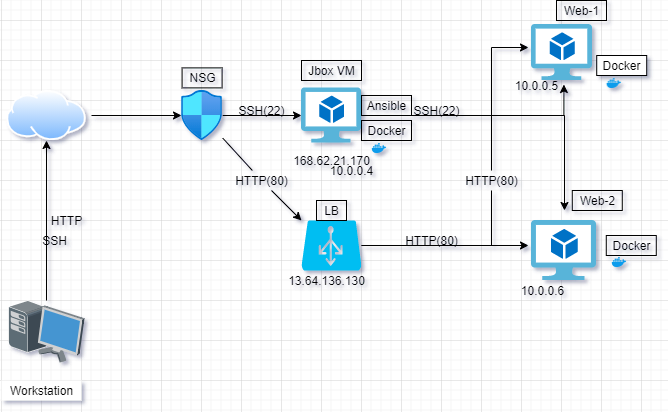

The diagram above was exported from draw.io. Its source (the exported page's mxGraphModel, read from the mxfile embedded in the PNG):
<mxGraphModel dx="782" dy="411" grid="1" gridSize="10" guides="1" tooltips="1" connect="1" arrows="1" fold="1" page="1" pageScale="1" pageWidth="827" pageHeight="1169" background="none" math="0" shadow="0">
  <root>
    <mxCell id="slJGAsfCpuSn8h0-a9qc-0" />
    <mxCell id="slJGAsfCpuSn8h0-a9qc-1" parent="slJGAsfCpuSn8h0-a9qc-0" />
    <mxCell id="slJGAsfCpuSn8h0-a9qc-37" value="" style="edgeStyle=none;rounded=0;orthogonalLoop=1;jettySize=auto;html=1;" parent="slJGAsfCpuSn8h0-a9qc-1" source="slJGAsfCpuSn8h0-a9qc-28" target="slJGAsfCpuSn8h0-a9qc-36" edge="1">
      <mxGeometry relative="1" as="geometry" />
    </mxCell>
    <mxCell id="slJGAsfCpuSn8h0-a9qc-38" style="edgeStyle=none;rounded=0;orthogonalLoop=1;jettySize=auto;html=1;startArrow=none;" parent="slJGAsfCpuSn8h0-a9qc-1" source="slJGAsfCpuSn8h0-a9qc-75" edge="1">
      <mxGeometry relative="1" as="geometry">
        <mxPoint x="340" y="280" as="targetPoint" />
      </mxGeometry>
    </mxCell>
    <mxCell id="slJGAsfCpuSn8h0-a9qc-28" value="" style="aspect=fixed;html=1;points=[];align=center;image;fontSize=12;image=img/lib/azure2/networking/Network_Security_Groups.svg;" parent="slJGAsfCpuSn8h0-a9qc-1" vertex="1">
      <mxGeometry x="220" y="150" width="41.18" height="50" as="geometry" />
    </mxCell>
    <mxCell id="slJGAsfCpuSn8h0-a9qc-33" value="" style="edgeStyle=none;rounded=0;orthogonalLoop=1;jettySize=auto;html=1;" parent="slJGAsfCpuSn8h0-a9qc-1" source="slJGAsfCpuSn8h0-a9qc-30" target="slJGAsfCpuSn8h0-a9qc-28" edge="1">
      <mxGeometry relative="1" as="geometry" />
    </mxCell>
    <mxCell id="slJGAsfCpuSn8h0-a9qc-30" value="" style="aspect=fixed;perimeter=ellipsePerimeter;html=1;align=center;shadow=0;dashed=0;spacingTop=3;image;image=img/lib/active_directory/internet_cloud.svg;fontFamily=Helvetica;fontSize=12;fontColor=#ffffff;strokeColor=#6881B3;strokeWidth=2;fillColor=#CCCCCC;" parent="slJGAsfCpuSn8h0-a9qc-1" vertex="1">
      <mxGeometry x="40" y="150" width="90" height="50" as="geometry" />
    </mxCell>
    <mxCell id="slJGAsfCpuSn8h0-a9qc-32" style="edgeStyle=none;rounded=0;orthogonalLoop=1;jettySize=auto;html=1;entryX=0.5;entryY=1;entryDx=0;entryDy=0;entryPerimeter=0;" parent="slJGAsfCpuSn8h0-a9qc-1" source="slJGAsfCpuSn8h0-a9qc-31" target="slJGAsfCpuSn8h0-a9qc-30" edge="1">
      <mxGeometry relative="1" as="geometry" />
    </mxCell>
    <mxCell id="slJGAsfCpuSn8h0-a9qc-31" value="" style="shadow=0;dashed=0;html=1;labelPosition=center;verticalLabelPosition=bottom;verticalAlign=top;align=center;outlineConnect=0;shape=mxgraph.veeam.3d.workstation;" parent="slJGAsfCpuSn8h0-a9qc-1" vertex="1">
      <mxGeometry x="47" y="360" width="76" height="62" as="geometry" />
    </mxCell>
    <mxCell id="slJGAsfCpuSn8h0-a9qc-54" style="edgeStyle=orthogonalEdgeStyle;rounded=0;orthogonalLoop=1;jettySize=auto;html=1;entryX=0.533;entryY=1.072;entryDx=0;entryDy=0;entryPerimeter=0;" parent="slJGAsfCpuSn8h0-a9qc-1" source="slJGAsfCpuSn8h0-a9qc-36" target="slJGAsfCpuSn8h0-a9qc-49" edge="1">
      <mxGeometry relative="1" as="geometry" />
    </mxCell>
    <mxCell id="slJGAsfCpuSn8h0-a9qc-55" style="edgeStyle=orthogonalEdgeStyle;rounded=0;orthogonalLoop=1;jettySize=auto;html=1;startArrow=none;" parent="slJGAsfCpuSn8h0-a9qc-1" source="slJGAsfCpuSn8h0-a9qc-69" edge="1">
      <mxGeometry relative="1" as="geometry">
        <mxPoint x="603" y="270" as="targetPoint" />
        <Array as="points">
          <mxPoint x="603" y="175" />
        </Array>
      </mxGeometry>
    </mxCell>
    <mxCell id="slJGAsfCpuSn8h0-a9qc-36" value="" style="aspect=fixed;html=1;points=[];align=center;image;fontSize=12;image=img/lib/mscae/Virtual_Machine_2.svg;" parent="slJGAsfCpuSn8h0-a9qc-1" vertex="1">
      <mxGeometry x="340" y="147.4" width="60" height="55.2" as="geometry" />
    </mxCell>
    <mxCell id="slJGAsfCpuSn8h0-a9qc-51" style="edgeStyle=none;rounded=0;orthogonalLoop=1;jettySize=auto;html=1;" parent="slJGAsfCpuSn8h0-a9qc-1" source="slJGAsfCpuSn8h0-a9qc-39" edge="1">
      <mxGeometry relative="1" as="geometry">
        <mxPoint x="567" y="305" as="targetPoint" />
        <Array as="points">
          <mxPoint x="500" y="305" />
        </Array>
      </mxGeometry>
    </mxCell>
    <mxCell id="slJGAsfCpuSn8h0-a9qc-53" style="edgeStyle=orthogonalEdgeStyle;rounded=0;orthogonalLoop=1;jettySize=auto;html=1;startArrow=none;" parent="slJGAsfCpuSn8h0-a9qc-1" source="slJGAsfCpuSn8h0-a9qc-67" edge="1">
      <mxGeometry relative="1" as="geometry">
        <mxPoint x="567" y="107" as="targetPoint" />
        <Array as="points">
          <mxPoint x="530" y="107" />
        </Array>
      </mxGeometry>
    </mxCell>
    <mxCell id="slJGAsfCpuSn8h0-a9qc-39" value="" style="verticalLabelPosition=bottom;html=1;verticalAlign=top;align=center;strokeColor=none;fillColor=#00BEF2;shape=mxgraph.azure.azure_load_balancer;" parent="slJGAsfCpuSn8h0-a9qc-1" vertex="1">
      <mxGeometry x="340" y="280" width="60" height="50" as="geometry" />
    </mxCell>
    <mxCell id="slJGAsfCpuSn8h0-a9qc-49" value="" style="aspect=fixed;html=1;points=[];align=center;image;fontSize=12;image=img/lib/mscae/Virtual_Machine_2.svg;" parent="slJGAsfCpuSn8h0-a9qc-1" vertex="1">
      <mxGeometry x="570" y="84" width="60.87" height="56" as="geometry" />
    </mxCell>
    <mxCell id="slJGAsfCpuSn8h0-a9qc-50" value="" style="aspect=fixed;html=1;points=[];align=center;image;fontSize=12;image=img/lib/mscae/Virtual_Machine_2.svg;" parent="slJGAsfCpuSn8h0-a9qc-1" vertex="1">
      <mxGeometry x="570" y="280" width="65.22" height="60" as="geometry" />
    </mxCell>
    <mxCell id="slJGAsfCpuSn8h0-a9qc-58" value="Jbox VM" style="text;html=1;resizable=0;autosize=1;align=center;verticalAlign=middle;points=[];fillColor=none;rounded=0;strokeColor=#000000;" parent="slJGAsfCpuSn8h0-a9qc-1" vertex="1">
      <mxGeometry x="340" y="120" width="60" height="20" as="geometry" />
    </mxCell>
    <mxCell id="slJGAsfCpuSn8h0-a9qc-59" value="LB" style="text;html=1;resizable=0;autosize=1;align=center;verticalAlign=middle;points=[];fillColor=none;rounded=0;strokeColor=#000000;" parent="slJGAsfCpuSn8h0-a9qc-1" vertex="1">
      <mxGeometry x="355" y="260" width="30" height="20" as="geometry" />
    </mxCell>
    <mxCell id="slJGAsfCpuSn8h0-a9qc-61" value="" style="shape=image;html=1;verticalAlign=top;verticalLabelPosition=bottom;labelBackgroundColor=#ffffff;imageAspect=0;aspect=fixed;image=https://cdn4.iconfinder.com/data/icons/logos-and-brands/512/97_Docker_logo_logos-128.png" parent="slJGAsfCpuSn8h0-a9qc-1" vertex="1">
      <mxGeometry x="650" y="314" width="16" height="16" as="geometry" />
    </mxCell>
    <mxCell id="slJGAsfCpuSn8h0-a9qc-63" value="" style="shape=image;html=1;verticalAlign=top;verticalLabelPosition=bottom;labelBackgroundColor=#ffffff;imageAspect=0;aspect=fixed;image=https://cdn4.iconfinder.com/data/icons/logos-and-brands/512/97_Docker_logo_logos-128.png" parent="slJGAsfCpuSn8h0-a9qc-1" vertex="1">
      <mxGeometry x="644.78" y="135" width="16" height="16" as="geometry" />
    </mxCell>
    <mxCell id="slJGAsfCpuSn8h0-a9qc-64" value="Docker" style="text;html=1;resizable=0;autosize=1;align=center;verticalAlign=middle;points=[];rounded=0;strokeColor=#000000;fillColor=#ffffff;" parent="slJGAsfCpuSn8h0-a9qc-1" vertex="1">
      <mxGeometry x="635.22" y="115" width="50" height="20" as="geometry" />
    </mxCell>
    <mxCell id="slJGAsfCpuSn8h0-a9qc-65" value="Web-1" style="text;html=1;resizable=0;autosize=1;align=center;verticalAlign=middle;points=[];fillColor=none;rounded=0;strokeColor=#000000;" parent="slJGAsfCpuSn8h0-a9qc-1" vertex="1">
      <mxGeometry x="595" y="60" width="50" height="20" as="geometry" />
    </mxCell>
    <mxCell id="slJGAsfCpuSn8h0-a9qc-66" value="Web-2" style="text;html=1;resizable=0;autosize=1;align=center;verticalAlign=middle;points=[];fillColor=none;rounded=0;strokeColor=#000000;" parent="slJGAsfCpuSn8h0-a9qc-1" vertex="1">
      <mxGeometry x="610.78" y="250" width="50" height="20" as="geometry" />
    </mxCell>
    <mxCell id="slJGAsfCpuSn8h0-a9qc-67" value="HTTP(80)" style="text;html=1;resizable=0;autosize=1;align=center;verticalAlign=middle;points=[];fillColor=none;strokeColor=none;rounded=0;" parent="slJGAsfCpuSn8h0-a9qc-1" vertex="1">
      <mxGeometry x="495" y="230" width="70" height="20" as="geometry" />
    </mxCell>
    <mxCell id="slJGAsfCpuSn8h0-a9qc-68" value="" style="edgeStyle=orthogonalEdgeStyle;rounded=0;orthogonalLoop=1;jettySize=auto;html=1;endArrow=none;" parent="slJGAsfCpuSn8h0-a9qc-1" source="slJGAsfCpuSn8h0-a9qc-39" target="slJGAsfCpuSn8h0-a9qc-67" edge="1">
      <mxGeometry relative="1" as="geometry">
        <mxPoint x="400" y="305" as="sourcePoint" />
        <mxPoint x="567" y="107" as="targetPoint" />
        <Array as="points">
          <mxPoint x="530" y="305" />
        </Array>
      </mxGeometry>
    </mxCell>
    <mxCell id="slJGAsfCpuSn8h0-a9qc-69" value="SSH(22)" style="text;html=1;resizable=0;autosize=1;align=center;verticalAlign=middle;points=[];fillColor=none;strokeColor=none;rounded=0;" parent="slJGAsfCpuSn8h0-a9qc-1" vertex="1">
      <mxGeometry x="445" y="160" width="60" height="20" as="geometry" />
    </mxCell>
    <mxCell id="slJGAsfCpuSn8h0-a9qc-71" value="HTTP(80)" style="text;html=1;resizable=0;autosize=1;align=center;verticalAlign=middle;points=[];fillColor=none;strokeColor=none;rounded=0;" parent="slJGAsfCpuSn8h0-a9qc-1" vertex="1">
      <mxGeometry x="435" y="290" width="70" height="20" as="geometry" />
    </mxCell>
    <mxCell id="slJGAsfCpuSn8h0-a9qc-73" value="SSH(22)" style="text;html=1;resizable=0;autosize=1;align=center;verticalAlign=middle;points=[];fillColor=none;strokeColor=none;rounded=0;" parent="slJGAsfCpuSn8h0-a9qc-1" vertex="1">
      <mxGeometry x="270" y="160" width="60" height="20" as="geometry" />
    </mxCell>
    <mxCell id="slJGAsfCpuSn8h0-a9qc-75" value="HTTP(80)" style="text;html=1;resizable=0;autosize=1;align=center;verticalAlign=middle;points=[];fillColor=none;strokeColor=none;rounded=0;" parent="slJGAsfCpuSn8h0-a9qc-1" vertex="1">
      <mxGeometry x="265" y="230" width="70" height="20" as="geometry" />
    </mxCell>
    <mxCell id="slJGAsfCpuSn8h0-a9qc-76" value="" style="edgeStyle=none;rounded=0;orthogonalLoop=1;jettySize=auto;html=1;endArrow=none;" parent="slJGAsfCpuSn8h0-a9qc-1" source="slJGAsfCpuSn8h0-a9qc-28" target="slJGAsfCpuSn8h0-a9qc-75" edge="1">
      <mxGeometry relative="1" as="geometry">
        <mxPoint x="340" y="280" as="targetPoint" />
        <mxPoint x="261.18000000000006" y="196.74781209133891" as="sourcePoint" />
      </mxGeometry>
    </mxCell>
    <mxCell id="slJGAsfCpuSn8h0-a9qc-77" value="NSG" style="text;html=1;resizable=0;autosize=1;align=center;verticalAlign=middle;points=[];fillColor=none;rounded=0;strokeColor=#000000;" parent="slJGAsfCpuSn8h0-a9qc-1" vertex="1">
      <mxGeometry x="220.59" y="127.4" width="40" height="20" as="geometry" />
    </mxCell>
    <mxCell id="slJGAsfCpuSn8h0-a9qc-79" value="SSH" style="text;html=1;resizable=0;autosize=1;align=center;verticalAlign=middle;points=[];fillColor=none;strokeColor=none;rounded=0;" parent="slJGAsfCpuSn8h0-a9qc-1" vertex="1">
      <mxGeometry x="73" y="290" width="40" height="20" as="geometry" />
    </mxCell>
    <mxCell id="slJGAsfCpuSn8h0-a9qc-81" value="HTTP" style="text;html=1;resizable=0;autosize=1;align=center;verticalAlign=middle;points=[];fillColor=none;strokeColor=none;rounded=0;" parent="slJGAsfCpuSn8h0-a9qc-1" vertex="1">
      <mxGeometry x="80" y="270" width="50" height="20" as="geometry" />
    </mxCell>
    <mxCell id="slJGAsfCpuSn8h0-a9qc-82" value="10.0.0.5" style="text;html=1;resizable=0;autosize=1;align=center;verticalAlign=middle;points=[];fillColor=none;strokeColor=none;rounded=0;" parent="slJGAsfCpuSn8h0-a9qc-1" vertex="1">
      <mxGeometry x="545" y="135" width="60" height="20" as="geometry" />
    </mxCell>
    <mxCell id="slJGAsfCpuSn8h0-a9qc-83" value="10.0.0.6" style="text;html=1;resizable=0;autosize=1;align=center;verticalAlign=middle;points=[];fillColor=none;strokeColor=none;rounded=0;" parent="slJGAsfCpuSn8h0-a9qc-1" vertex="1">
      <mxGeometry x="550.78" y="340" width="60" height="20" as="geometry" />
    </mxCell>
    <mxCell id="slJGAsfCpuSn8h0-a9qc-84" value="10.0.0.4" style="text;html=1;resizable=0;autosize=1;align=center;verticalAlign=middle;points=[];fillColor=none;strokeColor=none;rounded=0;" parent="slJGAsfCpuSn8h0-a9qc-1" vertex="1">
      <mxGeometry x="360" y="220" width="60" height="20" as="geometry" />
    </mxCell>
    <mxCell id="slJGAsfCpuSn8h0-a9qc-85" value="168.62.21.170" style="text;html=1;resizable=0;autosize=1;align=center;verticalAlign=middle;points=[];fillColor=none;strokeColor=none;rounded=0;" parent="slJGAsfCpuSn8h0-a9qc-1" vertex="1">
      <mxGeometry x="325" y="210" width="90" height="20" as="geometry" />
    </mxCell>
    <mxCell id="slJGAsfCpuSn8h0-a9qc-87" value="" style="shape=image;html=1;verticalAlign=top;verticalLabelPosition=bottom;labelBackgroundColor=#ffffff;imageAspect=0;aspect=fixed;image=https://cdn4.iconfinder.com/data/icons/logos-and-brands/512/97_Docker_logo_logos-128.png" parent="slJGAsfCpuSn8h0-a9qc-1" vertex="1">
      <mxGeometry x="410" y="200" width="16" height="16" as="geometry" />
    </mxCell>
    <mxCell id="slJGAsfCpuSn8h0-a9qc-88" value="Docker" style="text;html=1;resizable=0;autosize=1;align=center;verticalAlign=middle;points=[];fillColor=none;rounded=0;strokeColor=#000000;" parent="slJGAsfCpuSn8h0-a9qc-1" vertex="1">
      <mxGeometry x="400" y="180" width="50" height="20" as="geometry" />
    </mxCell>
    <mxCell id="slJGAsfCpuSn8h0-a9qc-89" value="Ansible" style="text;html=1;resizable=0;autosize=1;align=center;verticalAlign=middle;points=[];fillColor=none;rounded=0;strokeColor=#000000;" parent="slJGAsfCpuSn8h0-a9qc-1" vertex="1">
      <mxGeometry x="400" y="155" width="50" height="20" as="geometry" />
    </mxCell>
    <mxCell id="slJGAsfCpuSn8h0-a9qc-91" value="Docker" style="text;html=1;resizable=0;autosize=1;align=center;verticalAlign=middle;points=[];rounded=0;strokeColor=#000000;" parent="slJGAsfCpuSn8h0-a9qc-1" vertex="1">
      <mxGeometry x="644.78" y="295" width="50" height="20" as="geometry" />
    </mxCell>
    <mxCell id="slJGAsfCpuSn8h0-a9qc-92" value="Workstation" style="text;html=1;resizable=0;autosize=1;align=center;verticalAlign=middle;points=[];rounded=0;fillColor=#ffffff;" parent="slJGAsfCpuSn8h0-a9qc-1" vertex="1">
      <mxGeometry x="40" y="440" width="80" height="20" as="geometry" />
    </mxCell>
    <mxCell id="slJGAsfCpuSn8h0-a9qc-93" value="13.64.136.130" style="text;html=1;resizable=0;autosize=1;align=center;verticalAlign=middle;points=[];fillColor=none;strokeColor=none;rounded=0;" parent="slJGAsfCpuSn8h0-a9qc-1" vertex="1">
      <mxGeometry x="320" y="330" width="90" height="20" as="geometry" />
    </mxCell>
  </root>
</mxGraphModel>